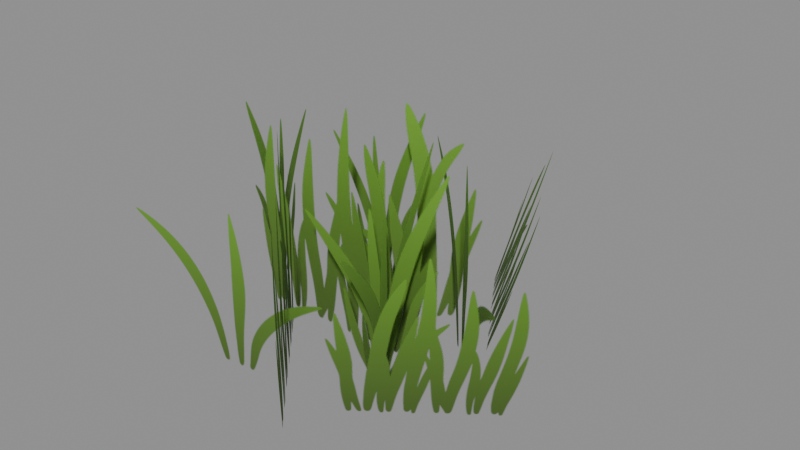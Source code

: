 # Source: source.blend  (saved by Blender 5.2.44; exported with 4.5.12 LTS)
import bpy
from mathutils import Matrix  # noqa: F401  (used for matrix-valued properties, if any)

bpy.ops.wm.read_factory_settings(use_empty=True)
scene = bpy.context.scene
scene.name = 'Scene'

# ---- images (referenced by path relative to the original .blend; pixels are not part of the script)
import os
ASSET_DIR = os.environ.get("B2B_ASSET_DIR", "")  # directory of the original .blend (textures are referenced by path, not embedded)
HERE = os.path.dirname(os.path.abspath(__file__))  # packed textures are extracted next to this script under _unpacked/

def load_image(name, relpath, width, height, colorspace="sRGB"):
    """Load a texture the original file referenced (path relative to the .blend, or extracted next to this script)."""
    p = next((c for c in (os.path.join(HERE, relpath), os.path.join(ASSET_DIR, relpath)) if relpath and os.path.exists(c)), "")
    if p:
        img = bpy.data.images.load(p, check_existing=True)
        img.name = name
    else:  # same state as the original file: an image datablock whose file is absent (Cycles renders it pink)
        img = bpy.data.images.new(name, width, height)
        img.source = "FILE"
        img.filepath = "//" + (relpath or name)
    img.colorspace_settings.name = colorspace
    return img
img_pl_grass_summer_01_png = load_image('PL_Grass_Summer_01.png', '_unpacked/albedo.5b576d37.png', 512, 512, 'sRGB')

# ---- materials (node trees are filled in below, after node groups)
mat_pl_pl_grass_lush_a = bpy.data.materials.new('PL pl-grass-lush-a')

# ---- material node trees
mat_pl_pl_grass_lush_a.use_nodes = True; mat_pl_pl_grass_lush_a.node_tree.nodes.clear()
_N = mat_pl_pl_grass_lush_a.node_tree.nodes; _L = mat_pl_pl_grass_lush_a.node_tree.links
n0 = _N.new('ShaderNodeBsdfPrincipled'); n0.name = 'Principled BSDF'; n0.location = (-200, 100)
n0.inputs[2].default_value = 0.9
n0.inputs[10].default_value = 0.005
n1 = _N.new('ShaderNodeOutputMaterial'); n1.name = 'Material Output'; n1.location = (200, 100)
n2 = _N.new('ShaderNodeTexImage'); n2.name = 'Image Texture'; n2.location = (0, 0)
n2.image = img_pl_grass_summer_01_png
_L.new(n0.outputs[0], n1.inputs[0])
_L.new(n2.outputs[0], n0.inputs[0])
_L.new(n2.outputs[1], n0.inputs[4])
n1.is_active_output = True

# ---- meshes
me_pl_grass_varb = bpy.data.meshes.new('PL_Grass_VarB')
me_pl_grass_varb.from_pydata([(0.1279, 0.2483, 0.7098), (0.1279, 0.2483, -0.006845), (-0.1527, -0.04719, 0.7098), (-0.1527, -0.04719, -0.006845), (-0.4438, 0.1992, -0.02522), (-0.4438, 0.1992, 0.6591), (-0.006396, 0.1412, -0.02522), (-0.006396, 0.1412, 0.6591), (-0.4947, -0.09882, 0.7539), (0.2597, -0.09882, 0.7539), (-0.4947, -0.09882, 0.00258), (0.2597, -0.09882, 0.00258), (-0.125, 0.3183, 0.0003145), (-0.125, 0.3183, 0.6186), (0.5102, -0.2529, 0.0003143), (0.5102, -0.2529, 0.6186), (0.4282, 0.1166, 0.5647), (0.1122, 0.6159, 0.5647), (0.2872, 0.02729, 0.0002952), (-0.02888, 0.5266, 0.0002954), (0.6265, -0.1506, 0.5516), (0.1811, -0.5574, 0.5917), (0.4958, -0.06479, -0.03), (0.0503, -0.4716, 0.01014), (-0.6265, 0.2795, -0.02522), (-0.6265, 0.2795, 0.6591), (-0.4732, -0.1342, -0.02522), (-0.4732, -0.1342, 0.6591), (0.1218, -0.6159, 0.7539), (-0.378, -0.05084, 0.7539), (0.1218, -0.6159, 0.00258), (-0.378, -0.05084, 0.00258), (-0.6087, -0.4613, -0.001085), (-0.6087, -0.4613, 0.4922), (0.06852, -0.3854, -0.001085), (0.06852, -0.3854, 0.4922), (0.1217, -0.4254, -0.02517), (0.1692, -0.4196, 0.6575), (0.06787, 0.01252, -0.02517), (0.1153, 0.01836, 0.6575), (-0.1231, -0.2619, -0.02522), (-0.1231, -0.2619, 0.6591), (0.3014, -0.1414, -0.02522), (0.3014, -0.1414, 0.6591)], [], [(0, 1, 2), (2, 1, 3), (4, 5, 6), (6, 5, 7), (8, 9, 10), (10, 9, 11), (12, 13, 14), (14, 13, 15), (16, 17, 18), (18, 17, 19), (20, 21, 22), (22, 21, 23), (24, 25, 26), (26, 25, 27), (28, 29, 30), (30, 29, 31), (32, 33, 34), (34, 33, 35), (36, 37, 38), (38, 37, 39), (40, 41, 42), (42, 41, 43)])
me_pl_grass_varb.polygons.foreach_set('use_smooth', [True] * 22)
_uv = me_pl_grass_varb.uv_layers.new(name='UVMap')
_uv.uv.foreach_set('vector', [0.6383, 0.9798, 0.6383, 0.5086, 0.9062, 0.9798, 0.9062, 0.9798, 0.6383, 0.5086, 0.9062, 0.5086, 0.9321, 0.0337, 0.9321, 0.4836, 0.642, 0.0337, 0.642, 0.0337, 0.9321, 0.4836, 0.642, 0.4836, 0.4959, 1.0, 0.0, 1.0, 0.4959, 0.506, 0.4959, 0.506, 0.0, 1.0, 0.0, 0.506, 0.5891, 0.03074, 0.5891, 0.4373, 0.02743, 0.03074, 0.02743, 0.03074, 0.5891, 0.4373, 0.02743, 0.4373, 0.4959, 1.0, 0.0, 1.0, 0.4959, 0.506, 0.4959, 0.506, 0.0, 1.0, 0.0, 0.506, 0.4959, 1.0, 0.0, 1.0, 0.4959, 0.506, 0.4959, 0.506, 0.0, 1.0, 0.0, 0.506, 0.9321, 0.0337, 0.9321, 0.4836, 0.642, 0.0337, 0.642, 0.0337, 0.9321, 0.4836, 0.642, 0.4836, 0.4959, 1.0, 0.0, 1.0, 0.4959, 0.506, 0.4959, 0.506, 0.0, 1.0, 0.0, 0.506, 0.5891, 0.03074, 0.5891, 0.4373, 0.02743, 0.03074, 0.02743, 0.03074, 0.5891, 0.4373, 0.02743, 0.4373, 0.9321, 0.0337, 0.9321, 0.4836, 0.642, 0.0337, 0.642, 0.0337, 0.9321, 0.4836, 0.642, 0.4836, 0.9321, 0.0337, 0.9321, 0.4836, 0.642, 0.0337, 0.642, 0.0337, 0.9321, 0.4836, 0.642, 0.4836])
me_pl_grass_varb.materials.append(mat_pl_pl_grass_lush_a)
me_pl_grass_varb.update()
me_pl_grass_varb.normals_split_custom_set([tuple(v) for v in zip(*[iter([-0.7252, 0.6886, 1.914e-07, -0.7252, 0.6886, 1.914e-07, -0.7252, 0.6886, 1.914e-07, -0.7252, 0.6886, 1.914e-07, -0.7252, 0.6886, 1.914e-07, -0.7252, 0.6886, 1.914e-07, 0.1315, 0.9913, 2.961e-07, 0.1315, 0.9913, 2.648e-07, 0.1315, 0.9913, 2.781e-07, 0.1315, 0.9913, 2.781e-07, 0.1315, 0.9913, 2.648e-07, 0.1315, 0.9913, 2.468e-07, 0.0, 1.0, 3.155e-07, 0.0, 1.0, 2.891e-07, 0.0, 1.0, 2.893e-07, 0.0, 1.0, 2.893e-07, 0.0, 1.0, 2.891e-07, 0.0, 1.0, 2.629e-07, 0.6686, 0.7436, 2.116e-07, 0.6686, 0.7436, 2.144e-07, 0.6686, 0.7436, 2.158e-07, 0.6686, 0.7436, 2.158e-07, 0.6686, 0.7436, 2.144e-07, 0.6686, 0.7436, 2.186e-07, -0.8103, -0.5129, 0.2836, -0.8103, -0.5129, 0.2836, -0.8103, -0.5129, 0.2836, -0.8103, -0.5129, 0.2836, -0.8103, -0.5129, 0.2836, -0.8103, -0.5129, 0.2836, 0.6403, -0.7259, -0.2511, 0.6403, -0.7259, -0.2511, 0.6403, -0.7259, -0.2511, 0.6403, -0.7259, -0.2511, 0.6403, -0.7259, -0.2511, 0.6403, -0.7259, -0.2511, 0.9377, 0.3474, 8.637e-08, 0.9377, 0.3474, 9.813e-08, 0.9377, 0.3474, 9.311e-08, 0.9377, 0.3474, 9.311e-08, 0.9377, 0.3474, 9.813e-08, 0.9377, 0.3474, 1.049e-07, -0.7491, -0.6625, -1.578e-07, -0.7491, -0.6625, -1.841e-07, -0.7491, -0.6625, -1.84e-07, -0.7491, -0.6625, -1.84e-07, -0.7491, -0.6625, -1.841e-07, -0.7491, -0.6625, -2.103e-07, -0.1114, 0.9938, 3.546e-07, -0.1114, 0.9938, 3.546e-07, -0.1114, 0.9938, 3.546e-07, -0.1114, 0.9938, 3.546e-07, -0.1114, 0.9938, 3.546e-07, -0.1114, 0.9938, 3.546e-07, -0.9901, -0.1218, 0.06985, -0.9901, -0.1218, 0.06985, -0.9901, -0.1218, 0.06985, -0.9901, -0.1218, 0.06985, -0.9901, -0.1218, 0.06985, -0.9901, -0.1218, 0.06985, -0.2731, 0.962, 2.468e-07, -0.2731, 0.962, 2.781e-07, -0.2731, 0.962, 2.648e-07, -0.2731, 0.962, 2.648e-07, -0.2731, 0.962, 2.781e-07, -0.2731, 0.962, 2.961e-07])] * 3)])

# ---- objects
ob_pl_grass_lush_a = bpy.data.objects.new('pl-grass-lush-a', me_pl_grass_varb)

# ---- transforms, parenting, visibility, modifiers, constraints
ob_pl_grass_lush_a.location = (0.0, 0.0, 0.0)
ob_pl_grass_lush_a.color = (0.8, 0.8, 0.8, 1.0)

# ---- collection membership
scene.collection.objects.link(ob_pl_grass_lush_a)

# ---- scene / render settings (as saved in the file)
scene.frame_start = 1; scene.frame_end = 250; scene.frame_set(1)
scene.render.engine = 'BLENDER_EEVEE_NEXT'
scene.render.bake_bias = 0.0
scene.render.bake_samples = 0
scene.render.compositor_device = 'GPU'
scene.eevee.use_volume_custom_range = False
scene.eevee.fast_gi_thickness_near = 0.1
scene.eevee.fast_gi_thickness_far = 0.0
scene.eevee.ray_tracing_options.screen_trace_thickness = 0.1
bpy.context.view_layer.update()

# ---- added for rendering (the .blend has no active camera and no usable light): camera, sun + grey world if the file has none
cam_auto = bpy.data.cameras.new('AutoCamera')
cam_auto.lens = 50.0
cam_auto.sensor_width = 36.0
cam_auto.clip_end = 1000.0
ob_auto_camera = bpy.data.objects.new('AutoCamera', cam_auto)
scene.collection.objects.link(ob_auto_camera)
ob_auto_camera.location = (1.78017, -2.1362, 1.78609)
ob_auto_camera.rotation_euler = (1.09748, -7.21219e-08, 0.694738)
scene.camera = ob_auto_camera
light_auto_sun = bpy.data.lights.new('AutoSun', 'SUN')
light_auto_sun.energy = 3.0
light_auto_sun.angle = 0.0523599
ob_auto_sun = bpy.data.objects.new('AutoSun', light_auto_sun)
scene.collection.objects.link(ob_auto_sun)
ob_auto_sun.rotation_euler = (0.872665, 0.174533, 0.523599)
if scene.world is None:
    world_auto = bpy.data.worlds.new('AutoWorld')
    world_auto.color = (0.3, 0.3, 0.3)
    scene.world = world_auto
bpy.context.view_layer.update()
